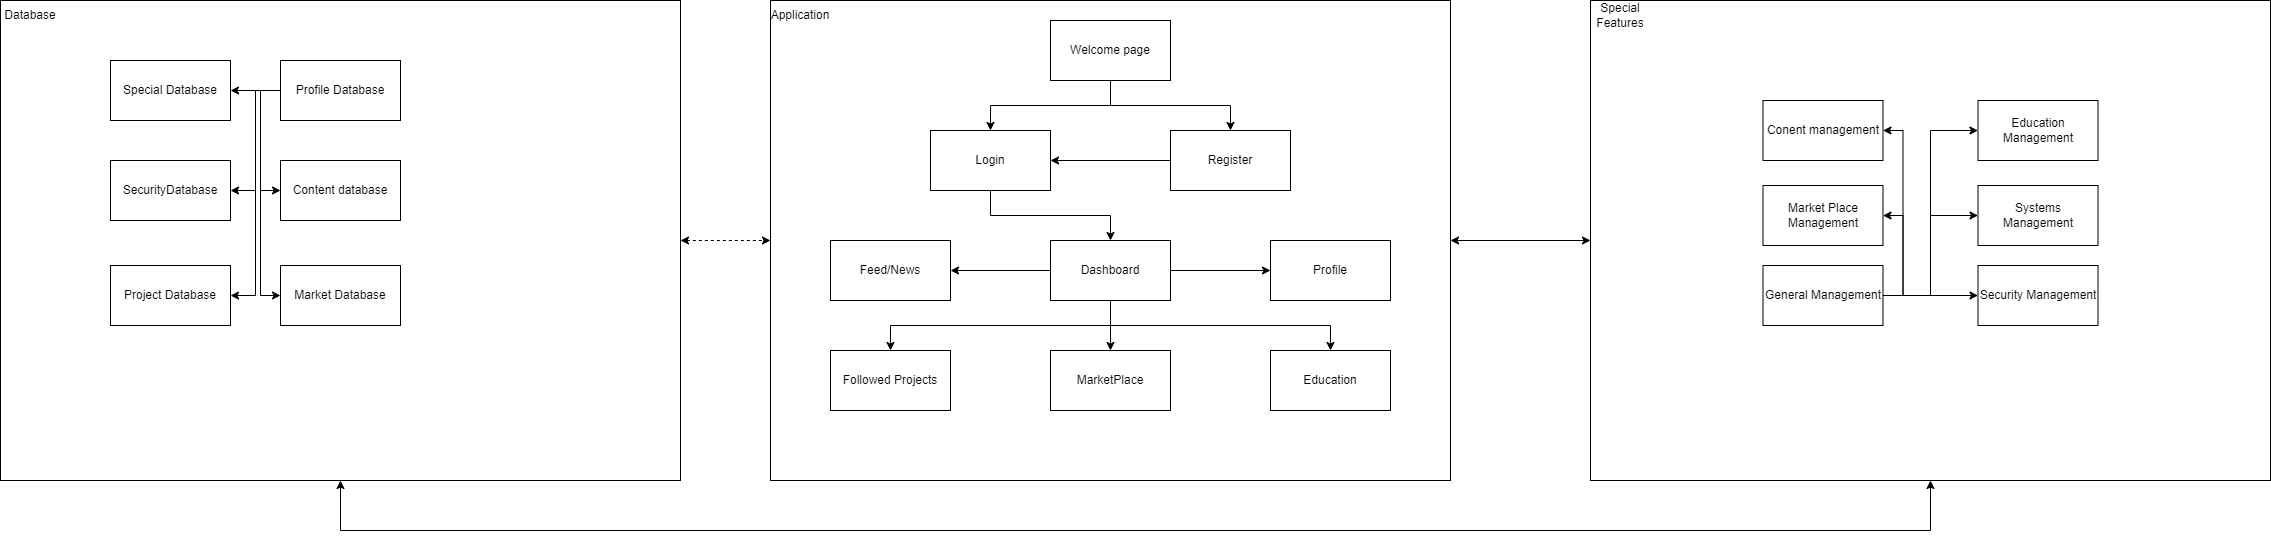

The diagram above was exported from draw.io. Its source (the exported page's mxGraphModel, read from the mxfile embedded in the PNG):
<mxGraphModel dx="2284" dy="836" grid="1" gridSize="10" guides="1" tooltips="1" connect="1" arrows="1" fold="1" page="1" pageScale="1" pageWidth="850" pageHeight="1100" math="0" shadow="0">
  <root>
    <mxCell id="0" />
    <mxCell id="1" parent="0" />
    <mxCell id="9M3RY437Lxo4B4AYXOYp-45" style="edgeStyle=orthogonalEdgeStyle;rounded=0;orthogonalLoop=1;jettySize=auto;html=1;exitX=1;exitY=0.5;exitDx=0;exitDy=0;entryX=0;entryY=0.5;entryDx=0;entryDy=0;startArrow=classic;startFill=1;" edge="1" parent="1" source="9M3RY437Lxo4B4AYXOYp-7" target="9M3RY437Lxo4B4AYXOYp-28">
      <mxGeometry relative="1" as="geometry" />
    </mxCell>
    <mxCell id="9M3RY437Lxo4B4AYXOYp-7" value="" style="rounded=0;whiteSpace=wrap;html=1;" vertex="1" parent="1">
      <mxGeometry x="160" y="30" width="680" height="480" as="geometry" />
    </mxCell>
    <mxCell id="9M3RY437Lxo4B4AYXOYp-50" style="edgeStyle=orthogonalEdgeStyle;rounded=0;orthogonalLoop=1;jettySize=auto;html=1;exitX=0.5;exitY=1;exitDx=0;exitDy=0;entryX=0.5;entryY=0;entryDx=0;entryDy=0;startArrow=none;startFill=0;" edge="1" parent="1" source="9M3RY437Lxo4B4AYXOYp-8" target="9M3RY437Lxo4B4AYXOYp-11">
      <mxGeometry relative="1" as="geometry" />
    </mxCell>
    <mxCell id="9M3RY437Lxo4B4AYXOYp-8" value="Login" style="rounded=0;whiteSpace=wrap;html=1;" vertex="1" parent="1">
      <mxGeometry x="320" y="160" width="120" height="60" as="geometry" />
    </mxCell>
    <mxCell id="9M3RY437Lxo4B4AYXOYp-49" style="edgeStyle=orthogonalEdgeStyle;rounded=0;orthogonalLoop=1;jettySize=auto;html=1;exitX=0;exitY=0.5;exitDx=0;exitDy=0;entryX=1;entryY=0.5;entryDx=0;entryDy=0;startArrow=none;startFill=0;" edge="1" parent="1" source="9M3RY437Lxo4B4AYXOYp-9" target="9M3RY437Lxo4B4AYXOYp-8">
      <mxGeometry relative="1" as="geometry" />
    </mxCell>
    <mxCell id="9M3RY437Lxo4B4AYXOYp-9" value="Register" style="rounded=0;whiteSpace=wrap;html=1;" vertex="1" parent="1">
      <mxGeometry x="560" y="160" width="120" height="60" as="geometry" />
    </mxCell>
    <mxCell id="9M3RY437Lxo4B4AYXOYp-47" style="edgeStyle=orthogonalEdgeStyle;rounded=0;orthogonalLoop=1;jettySize=auto;html=1;exitX=0.5;exitY=1;exitDx=0;exitDy=0;entryX=0.5;entryY=0;entryDx=0;entryDy=0;startArrow=none;startFill=0;" edge="1" parent="1" source="9M3RY437Lxo4B4AYXOYp-10" target="9M3RY437Lxo4B4AYXOYp-8">
      <mxGeometry relative="1" as="geometry" />
    </mxCell>
    <mxCell id="9M3RY437Lxo4B4AYXOYp-48" style="edgeStyle=orthogonalEdgeStyle;rounded=0;orthogonalLoop=1;jettySize=auto;html=1;exitX=0.5;exitY=1;exitDx=0;exitDy=0;entryX=0.5;entryY=0;entryDx=0;entryDy=0;startArrow=none;startFill=0;" edge="1" parent="1" source="9M3RY437Lxo4B4AYXOYp-10" target="9M3RY437Lxo4B4AYXOYp-9">
      <mxGeometry relative="1" as="geometry" />
    </mxCell>
    <mxCell id="9M3RY437Lxo4B4AYXOYp-10" value="Welcome page" style="rounded=0;whiteSpace=wrap;html=1;" vertex="1" parent="1">
      <mxGeometry x="440" y="50" width="120" height="60" as="geometry" />
    </mxCell>
    <mxCell id="9M3RY437Lxo4B4AYXOYp-51" style="edgeStyle=orthogonalEdgeStyle;rounded=0;orthogonalLoop=1;jettySize=auto;html=1;exitX=0;exitY=0.5;exitDx=0;exitDy=0;entryX=1;entryY=0.5;entryDx=0;entryDy=0;startArrow=none;startFill=0;" edge="1" parent="1" source="9M3RY437Lxo4B4AYXOYp-11" target="9M3RY437Lxo4B4AYXOYp-13">
      <mxGeometry relative="1" as="geometry" />
    </mxCell>
    <mxCell id="9M3RY437Lxo4B4AYXOYp-52" style="edgeStyle=orthogonalEdgeStyle;rounded=0;orthogonalLoop=1;jettySize=auto;html=1;exitX=0.5;exitY=1;exitDx=0;exitDy=0;entryX=0.5;entryY=0;entryDx=0;entryDy=0;startArrow=none;startFill=0;" edge="1" parent="1" source="9M3RY437Lxo4B4AYXOYp-11" target="9M3RY437Lxo4B4AYXOYp-15">
      <mxGeometry relative="1" as="geometry" />
    </mxCell>
    <mxCell id="9M3RY437Lxo4B4AYXOYp-53" style="edgeStyle=orthogonalEdgeStyle;rounded=0;orthogonalLoop=1;jettySize=auto;html=1;exitX=0.5;exitY=1;exitDx=0;exitDy=0;entryX=0.5;entryY=0;entryDx=0;entryDy=0;startArrow=none;startFill=0;" edge="1" parent="1" source="9M3RY437Lxo4B4AYXOYp-11" target="9M3RY437Lxo4B4AYXOYp-16">
      <mxGeometry relative="1" as="geometry" />
    </mxCell>
    <mxCell id="9M3RY437Lxo4B4AYXOYp-54" style="edgeStyle=orthogonalEdgeStyle;rounded=0;orthogonalLoop=1;jettySize=auto;html=1;exitX=0.5;exitY=1;exitDx=0;exitDy=0;entryX=0.5;entryY=0;entryDx=0;entryDy=0;startArrow=none;startFill=0;" edge="1" parent="1" source="9M3RY437Lxo4B4AYXOYp-11" target="9M3RY437Lxo4B4AYXOYp-17">
      <mxGeometry relative="1" as="geometry" />
    </mxCell>
    <mxCell id="9M3RY437Lxo4B4AYXOYp-55" style="edgeStyle=orthogonalEdgeStyle;rounded=0;orthogonalLoop=1;jettySize=auto;html=1;exitX=1;exitY=0.5;exitDx=0;exitDy=0;entryX=0;entryY=0.5;entryDx=0;entryDy=0;startArrow=none;startFill=0;" edge="1" parent="1" source="9M3RY437Lxo4B4AYXOYp-11" target="9M3RY437Lxo4B4AYXOYp-12">
      <mxGeometry relative="1" as="geometry" />
    </mxCell>
    <mxCell id="9M3RY437Lxo4B4AYXOYp-11" value="Dashboard" style="rounded=0;whiteSpace=wrap;html=1;" vertex="1" parent="1">
      <mxGeometry x="440" y="270" width="120" height="60" as="geometry" />
    </mxCell>
    <mxCell id="9M3RY437Lxo4B4AYXOYp-12" value="Profile" style="rounded=0;whiteSpace=wrap;html=1;" vertex="1" parent="1">
      <mxGeometry x="660" y="270" width="120" height="60" as="geometry" />
    </mxCell>
    <mxCell id="9M3RY437Lxo4B4AYXOYp-13" value="Feed/News" style="rounded=0;whiteSpace=wrap;html=1;" vertex="1" parent="1">
      <mxGeometry x="220" y="270" width="120" height="60" as="geometry" />
    </mxCell>
    <mxCell id="9M3RY437Lxo4B4AYXOYp-14" value="Application" style="text;html=1;strokeColor=none;fillColor=none;align=center;verticalAlign=middle;whiteSpace=wrap;rounded=0;" vertex="1" parent="1">
      <mxGeometry x="160" y="30" width="60" height="30" as="geometry" />
    </mxCell>
    <mxCell id="9M3RY437Lxo4B4AYXOYp-15" value="Followed Projects" style="rounded=0;whiteSpace=wrap;html=1;" vertex="1" parent="1">
      <mxGeometry x="220" y="380" width="120" height="60" as="geometry" />
    </mxCell>
    <mxCell id="9M3RY437Lxo4B4AYXOYp-16" value="MarketPlace" style="rounded=0;whiteSpace=wrap;html=1;" vertex="1" parent="1">
      <mxGeometry x="440" y="380" width="120" height="60" as="geometry" />
    </mxCell>
    <mxCell id="9M3RY437Lxo4B4AYXOYp-17" value="Education" style="rounded=0;whiteSpace=wrap;html=1;" vertex="1" parent="1">
      <mxGeometry x="660" y="380" width="120" height="60" as="geometry" />
    </mxCell>
    <mxCell id="9M3RY437Lxo4B4AYXOYp-44" style="edgeStyle=orthogonalEdgeStyle;rounded=0;orthogonalLoop=1;jettySize=auto;html=1;exitX=1;exitY=0.5;exitDx=0;exitDy=0;entryX=0;entryY=0.5;entryDx=0;entryDy=0;startArrow=classic;startFill=1;dashed=1;" edge="1" parent="1" source="9M3RY437Lxo4B4AYXOYp-27" target="9M3RY437Lxo4B4AYXOYp-7">
      <mxGeometry relative="1" as="geometry" />
    </mxCell>
    <mxCell id="9M3RY437Lxo4B4AYXOYp-27" value="" style="rounded=0;whiteSpace=wrap;html=1;" vertex="1" parent="1">
      <mxGeometry x="-610" y="30" width="680" height="480" as="geometry" />
    </mxCell>
    <mxCell id="9M3RY437Lxo4B4AYXOYp-46" style="edgeStyle=orthogonalEdgeStyle;rounded=0;orthogonalLoop=1;jettySize=auto;html=1;exitX=0.5;exitY=1;exitDx=0;exitDy=0;entryX=0.5;entryY=1;entryDx=0;entryDy=0;startArrow=classic;startFill=1;" edge="1" parent="1" source="9M3RY437Lxo4B4AYXOYp-28" target="9M3RY437Lxo4B4AYXOYp-27">
      <mxGeometry relative="1" as="geometry">
        <Array as="points">
          <mxPoint x="1320" y="560" />
          <mxPoint x="-270" y="560" />
        </Array>
      </mxGeometry>
    </mxCell>
    <mxCell id="9M3RY437Lxo4B4AYXOYp-28" value="" style="rounded=0;whiteSpace=wrap;html=1;" vertex="1" parent="1">
      <mxGeometry x="980" y="30" width="680" height="480" as="geometry" />
    </mxCell>
    <mxCell id="9M3RY437Lxo4B4AYXOYp-29" value="Conent management" style="rounded=0;whiteSpace=wrap;html=1;" vertex="1" parent="1">
      <mxGeometry x="1152.5" y="130" width="120" height="60" as="geometry" />
    </mxCell>
    <mxCell id="9M3RY437Lxo4B4AYXOYp-30" value="Market Place Management" style="rounded=0;whiteSpace=wrap;html=1;" vertex="1" parent="1">
      <mxGeometry x="1152.5" y="215" width="120" height="60" as="geometry" />
    </mxCell>
    <mxCell id="9M3RY437Lxo4B4AYXOYp-57" style="edgeStyle=orthogonalEdgeStyle;rounded=0;orthogonalLoop=1;jettySize=auto;html=1;exitX=1;exitY=0.5;exitDx=0;exitDy=0;entryX=0;entryY=0.5;entryDx=0;entryDy=0;startArrow=none;startFill=0;" edge="1" parent="1" source="9M3RY437Lxo4B4AYXOYp-31" target="9M3RY437Lxo4B4AYXOYp-34">
      <mxGeometry relative="1" as="geometry" />
    </mxCell>
    <mxCell id="9M3RY437Lxo4B4AYXOYp-58" style="edgeStyle=orthogonalEdgeStyle;rounded=0;orthogonalLoop=1;jettySize=auto;html=1;exitX=1;exitY=0.5;exitDx=0;exitDy=0;entryX=0;entryY=0.5;entryDx=0;entryDy=0;startArrow=none;startFill=0;" edge="1" parent="1" source="9M3RY437Lxo4B4AYXOYp-31" target="9M3RY437Lxo4B4AYXOYp-33">
      <mxGeometry relative="1" as="geometry" />
    </mxCell>
    <mxCell id="9M3RY437Lxo4B4AYXOYp-59" style="edgeStyle=orthogonalEdgeStyle;rounded=0;orthogonalLoop=1;jettySize=auto;html=1;exitX=1;exitY=0.5;exitDx=0;exitDy=0;entryX=0;entryY=0.5;entryDx=0;entryDy=0;startArrow=none;startFill=0;" edge="1" parent="1" source="9M3RY437Lxo4B4AYXOYp-31" target="9M3RY437Lxo4B4AYXOYp-32">
      <mxGeometry relative="1" as="geometry" />
    </mxCell>
    <mxCell id="9M3RY437Lxo4B4AYXOYp-60" style="edgeStyle=orthogonalEdgeStyle;rounded=0;orthogonalLoop=1;jettySize=auto;html=1;exitX=1;exitY=0.5;exitDx=0;exitDy=0;entryX=1;entryY=0.5;entryDx=0;entryDy=0;startArrow=none;startFill=0;" edge="1" parent="1" source="9M3RY437Lxo4B4AYXOYp-31" target="9M3RY437Lxo4B4AYXOYp-30">
      <mxGeometry relative="1" as="geometry" />
    </mxCell>
    <mxCell id="9M3RY437Lxo4B4AYXOYp-61" style="edgeStyle=orthogonalEdgeStyle;rounded=0;orthogonalLoop=1;jettySize=auto;html=1;exitX=1;exitY=0.5;exitDx=0;exitDy=0;entryX=1;entryY=0.5;entryDx=0;entryDy=0;startArrow=none;startFill=0;" edge="1" parent="1" source="9M3RY437Lxo4B4AYXOYp-31" target="9M3RY437Lxo4B4AYXOYp-29">
      <mxGeometry relative="1" as="geometry" />
    </mxCell>
    <mxCell id="9M3RY437Lxo4B4AYXOYp-31" value="General Management" style="rounded=0;whiteSpace=wrap;html=1;" vertex="1" parent="1">
      <mxGeometry x="1152.5" y="295" width="120" height="60" as="geometry" />
    </mxCell>
    <mxCell id="9M3RY437Lxo4B4AYXOYp-32" value="Education Management" style="rounded=0;whiteSpace=wrap;html=1;" vertex="1" parent="1">
      <mxGeometry x="1367.5" y="130" width="120" height="60" as="geometry" />
    </mxCell>
    <mxCell id="9M3RY437Lxo4B4AYXOYp-33" value="Systems Management" style="rounded=0;whiteSpace=wrap;html=1;" vertex="1" parent="1">
      <mxGeometry x="1367.5" y="215" width="120" height="60" as="geometry" />
    </mxCell>
    <mxCell id="9M3RY437Lxo4B4AYXOYp-34" value="Security Management" style="rounded=0;whiteSpace=wrap;html=1;" vertex="1" parent="1">
      <mxGeometry x="1367.5" y="295" width="120" height="60" as="geometry" />
    </mxCell>
    <mxCell id="9M3RY437Lxo4B4AYXOYp-35" value="Special Features" style="text;html=1;strokeColor=none;fillColor=none;align=center;verticalAlign=middle;whiteSpace=wrap;rounded=0;" vertex="1" parent="1">
      <mxGeometry x="980" y="30" width="60" height="30" as="geometry" />
    </mxCell>
    <mxCell id="9M3RY437Lxo4B4AYXOYp-36" value="Database" style="text;html=1;strokeColor=none;fillColor=none;align=center;verticalAlign=middle;whiteSpace=wrap;rounded=0;" vertex="1" parent="1">
      <mxGeometry x="-610" y="30" width="60" height="30" as="geometry" />
    </mxCell>
    <mxCell id="9M3RY437Lxo4B4AYXOYp-37" style="edgeStyle=orthogonalEdgeStyle;rounded=0;orthogonalLoop=1;jettySize=auto;html=1;exitX=0.5;exitY=1;exitDx=0;exitDy=0;" edge="1" parent="1" source="9M3RY437Lxo4B4AYXOYp-36" target="9M3RY437Lxo4B4AYXOYp-36">
      <mxGeometry relative="1" as="geometry" />
    </mxCell>
    <mxCell id="9M3RY437Lxo4B4AYXOYp-63" style="edgeStyle=orthogonalEdgeStyle;rounded=0;orthogonalLoop=1;jettySize=auto;html=1;exitX=0;exitY=0.5;exitDx=0;exitDy=0;entryX=1;entryY=0.5;entryDx=0;entryDy=0;startArrow=none;startFill=0;" edge="1" parent="1" source="9M3RY437Lxo4B4AYXOYp-38" target="9M3RY437Lxo4B4AYXOYp-39">
      <mxGeometry relative="1" as="geometry" />
    </mxCell>
    <mxCell id="9M3RY437Lxo4B4AYXOYp-64" style="edgeStyle=orthogonalEdgeStyle;rounded=0;orthogonalLoop=1;jettySize=auto;html=1;exitX=0;exitY=0.5;exitDx=0;exitDy=0;entryX=1;entryY=0.5;entryDx=0;entryDy=0;startArrow=none;startFill=0;" edge="1" parent="1" source="9M3RY437Lxo4B4AYXOYp-38" target="9M3RY437Lxo4B4AYXOYp-40">
      <mxGeometry relative="1" as="geometry" />
    </mxCell>
    <mxCell id="9M3RY437Lxo4B4AYXOYp-66" style="edgeStyle=orthogonalEdgeStyle;rounded=0;orthogonalLoop=1;jettySize=auto;html=1;exitX=0;exitY=0.5;exitDx=0;exitDy=0;entryX=1;entryY=0.5;entryDx=0;entryDy=0;startArrow=none;startFill=0;" edge="1" parent="1" source="9M3RY437Lxo4B4AYXOYp-38" target="9M3RY437Lxo4B4AYXOYp-42">
      <mxGeometry relative="1" as="geometry" />
    </mxCell>
    <mxCell id="9M3RY437Lxo4B4AYXOYp-67" style="edgeStyle=orthogonalEdgeStyle;rounded=0;orthogonalLoop=1;jettySize=auto;html=1;exitX=0;exitY=0.5;exitDx=0;exitDy=0;entryX=0;entryY=0.5;entryDx=0;entryDy=0;startArrow=none;startFill=0;" edge="1" parent="1" source="9M3RY437Lxo4B4AYXOYp-38" target="9M3RY437Lxo4B4AYXOYp-41">
      <mxGeometry relative="1" as="geometry">
        <Array as="points">
          <mxPoint x="-350" y="120" />
          <mxPoint x="-350" y="220" />
        </Array>
      </mxGeometry>
    </mxCell>
    <mxCell id="9M3RY437Lxo4B4AYXOYp-68" style="edgeStyle=orthogonalEdgeStyle;rounded=0;orthogonalLoop=1;jettySize=auto;html=1;exitX=0;exitY=0.5;exitDx=0;exitDy=0;entryX=0;entryY=0.5;entryDx=0;entryDy=0;startArrow=none;startFill=0;" edge="1" parent="1" source="9M3RY437Lxo4B4AYXOYp-38" target="9M3RY437Lxo4B4AYXOYp-43">
      <mxGeometry relative="1" as="geometry" />
    </mxCell>
    <mxCell id="9M3RY437Lxo4B4AYXOYp-38" value="Profile Database" style="rounded=0;whiteSpace=wrap;html=1;" vertex="1" parent="1">
      <mxGeometry x="-330" y="90" width="120" height="60" as="geometry" />
    </mxCell>
    <mxCell id="9M3RY437Lxo4B4AYXOYp-39" value="Special Database" style="rounded=0;whiteSpace=wrap;html=1;" vertex="1" parent="1">
      <mxGeometry x="-500" y="90" width="120" height="60" as="geometry" />
    </mxCell>
    <mxCell id="9M3RY437Lxo4B4AYXOYp-40" value="SecurityDatabase" style="rounded=0;whiteSpace=wrap;html=1;" vertex="1" parent="1">
      <mxGeometry x="-500" y="190" width="120" height="60" as="geometry" />
    </mxCell>
    <mxCell id="9M3RY437Lxo4B4AYXOYp-41" value="Content database" style="rounded=0;whiteSpace=wrap;html=1;" vertex="1" parent="1">
      <mxGeometry x="-330" y="190" width="120" height="60" as="geometry" />
    </mxCell>
    <mxCell id="9M3RY437Lxo4B4AYXOYp-42" value="Project Database" style="rounded=0;whiteSpace=wrap;html=1;" vertex="1" parent="1">
      <mxGeometry x="-500" y="295" width="120" height="60" as="geometry" />
    </mxCell>
    <mxCell id="9M3RY437Lxo4B4AYXOYp-43" value="Market Database" style="rounded=0;whiteSpace=wrap;html=1;" vertex="1" parent="1">
      <mxGeometry x="-330" y="295" width="120" height="60" as="geometry" />
    </mxCell>
  </root>
</mxGraphModel>